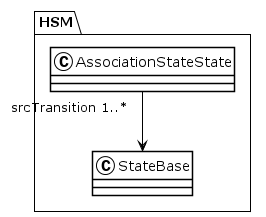

The diagram above was rendered by PlantUML. Its source (embedded in the PNG):
@startuml
!theme plain
package HSM {
class AssociationStateState {
}
AssociationStateState "srcTransition 1..*" --> StateBase
class StateBase {
}
}
@enduml